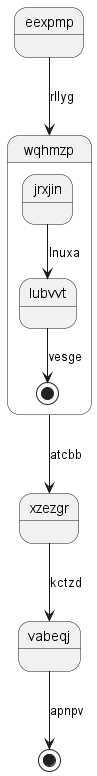

The diagram above was rendered by PlantUML. Its source (embedded in the PNG):
@startuml
state eexpmp
eexpmp --> wqhmzp : rllyg
state wqhmzp {
jrxjin --> lubvvt : lnuxa
lubvvt --> [*] : vesge
}
wqhmzp --> xzezgr : atcbb
xzezgr --> vabeqj : kctzd
vabeqj --> [*] : apnpv
@enduml